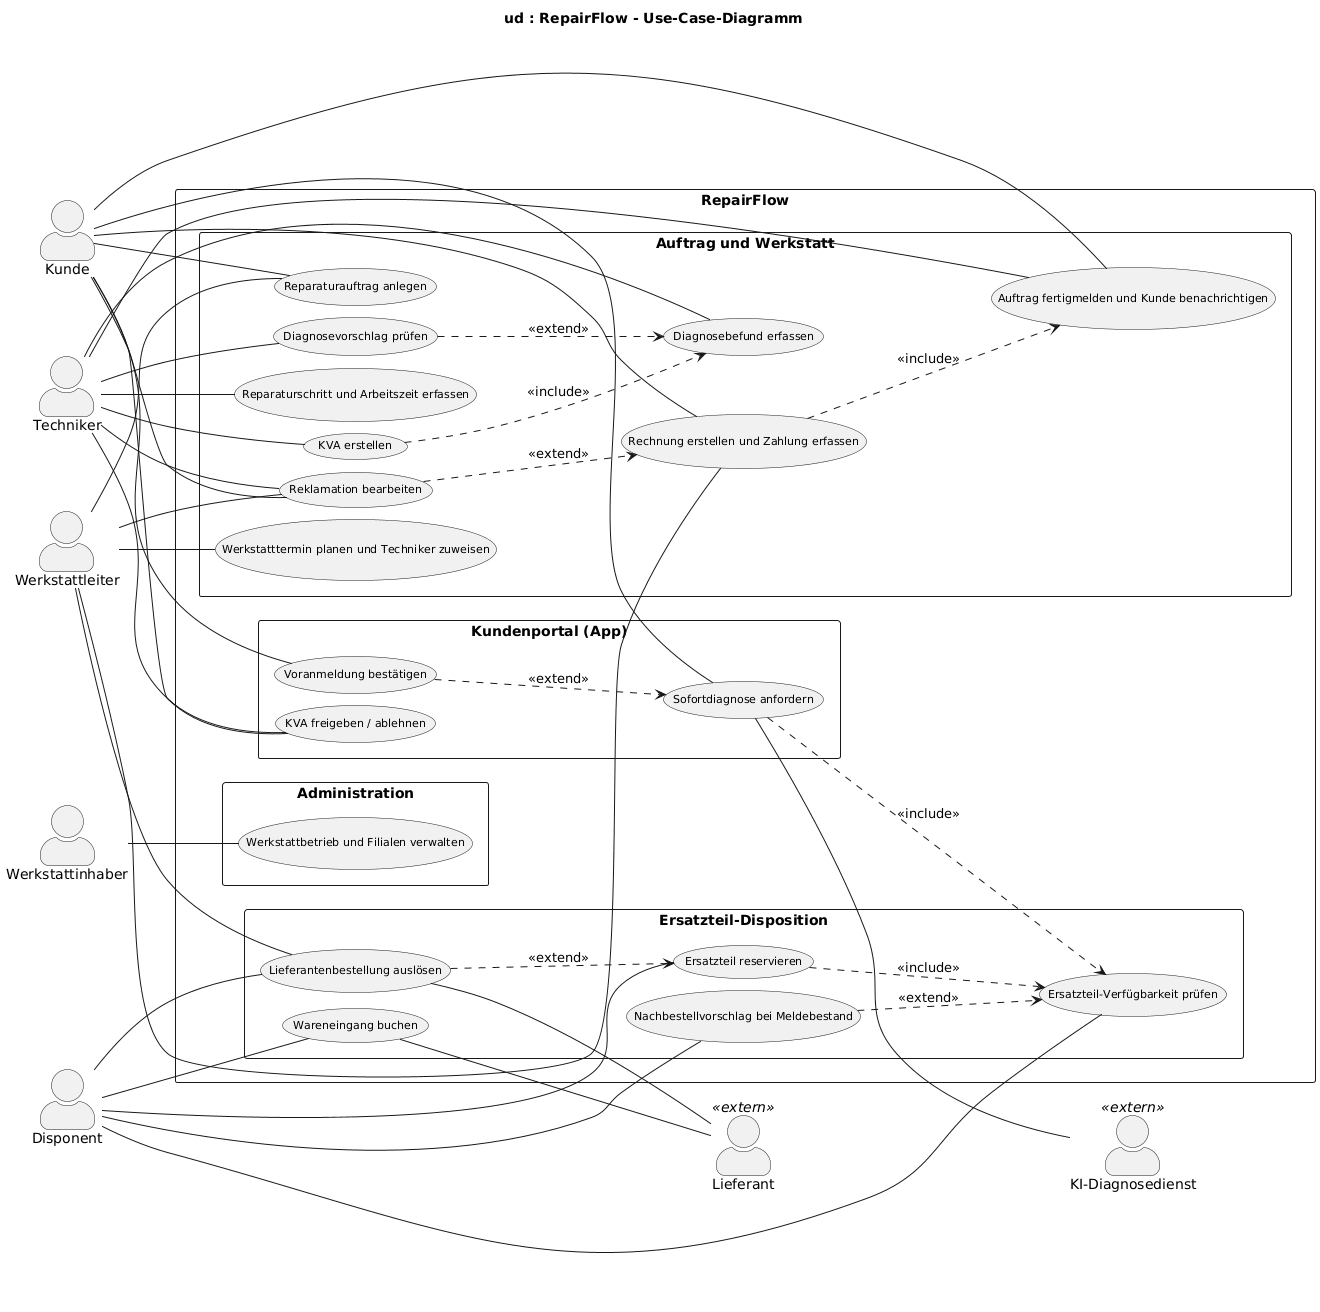

The diagram above was rendered by PlantUML. Its source (embedded in the PNG):
@startuml
left to right direction
skinparam packageStyle rectangle
skinparam defaultFontName Arial
skinparam usecaseFontSize 11
skinparam actorStyle awesome
skinparam nodesep 12
skinparam ranksep 60
title ud : RepairFlow - Use-Case-Diagramm

actor "Kunde" as Kunde
actor "Techniker" as Techniker
actor "Disponent" as Disponent
actor "Werkstattleiter" as Werkstattleiter
actor "Werkstattinhaber" as Werkstattinhaber

rectangle "RepairFlow" {
  rectangle "Kundenportal (App)" {
    usecase "Sofortdiagnose anfordern" as UC01
    usecase "Voranmeldung bestätigen" as UC02
    usecase "KVA freigeben / ablehnen" as UC07
  }
  rectangle "Auftrag und Werkstatt" {
    usecase "Reparaturauftrag anlegen" as UC03
    usecase "Werkstatttermin planen und Techniker zuweisen" as UC17
    usecase "Diagnosevorschlag prüfen" as UC04
    usecase "Diagnosebefund erfassen" as UC05
    usecase "KVA erstellen" as UC06
    usecase "Reparaturschritt und Arbeitszeit erfassen" as UC13
    usecase "Auftrag fertigmelden und Kunde benachrichtigen" as UC14
    usecase "Rechnung erstellen und Zahlung erfassen" as UC15
    usecase "Reklamation bearbeiten" as UC16
  }
  rectangle "Ersatzteil-Disposition" {
    usecase "Ersatzteil-Verfügbarkeit prüfen" as UC08
    usecase "Ersatzteil reservieren" as UC09
    usecase "Lieferantenbestellung auslösen" as UC10
    usecase "Wareneingang buchen" as UC11
    usecase "Nachbestellvorschlag bei Meldebestand" as UC12
  }
  rectangle "Administration" {
    usecase "Werkstattbetrieb und Filialen verwalten" as UC18
  }
}

actor "Lieferant" as Lieferant <<extern>>
actor "KI-Diagnosedienst" as KIDienst <<extern>>

Kunde -- UC01
Kunde -- UC02
Kunde -- UC03
Kunde -- UC07
Kunde -- UC14
Kunde -- UC15
Kunde -- UC16
Techniker -- UC04
Techniker -- UC05
Techniker -- UC06
Techniker -- UC07
Techniker -- UC13
Techniker -- UC14
Techniker -- UC16
Disponent -- UC08
Disponent -- UC09
Disponent -- UC10
Disponent -- UC11
Disponent -- UC12
Werkstattleiter -- UC03
Werkstattleiter -- UC10
Werkstattleiter -- UC15
Werkstattleiter -- UC16
Werkstattleiter -- UC17
Werkstattinhaber -- UC18
UC10 -- Lieferant
UC11 -- Lieferant
UC01 -- KIDienst

UC01 ..> UC08 : <<include>>
UC06 ..> UC05 : <<include>>
UC09 ..> UC08 : <<include>>
UC15 ..> UC14 : <<include>>
UC02 ..> UC01 : <<extend>>
UC04 ..> UC05 : <<extend>>
UC10 ..> UC09 : <<extend>>
UC12 ..> UC08 : <<extend>>
UC16 ..> UC15 : <<extend>>
@enduml